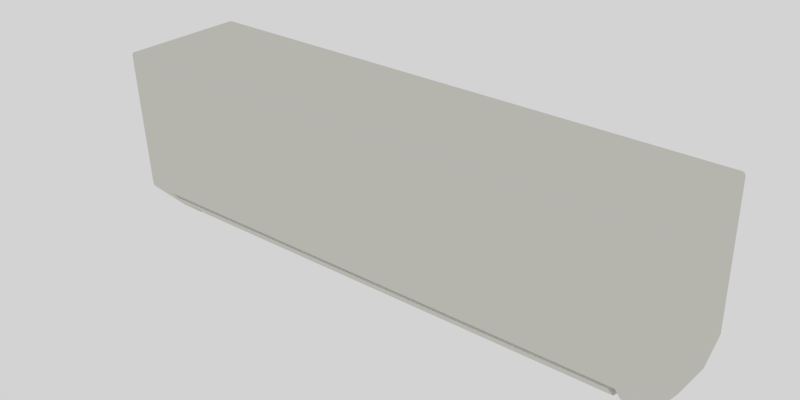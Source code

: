 # Source: air-conditioning-baked.blend  (saved by Blender 2.80.75; exported with 4.5.12 LTS)
import bpy
from mathutils import Matrix  # noqa: F401  (used for matrix-valued properties, if any)

bpy.ops.wm.read_factory_settings(use_empty=True)
scene = bpy.context.scene
scene.name = 'Scene'

# ---- collections
col_collection_1 = bpy.data.collections.new('Collection 1'); scene.collection.children.link(col_collection_1)

# ---- materials (node trees are filled in below, after node groups)
mat_beige_baked = bpy.data.materials.new('beige-baked')
mat_beige_baked.alpha_threshold = 0.0
mat_beige_baked.use_transparent_shadow = False
mat_beige_baked.diffuse_color = (0.7106, 0.7085, 0.6548, 1.0)
mat_beige_baked.roughness = 0.5
mat_beige_baked.specular_intensity = 0.0
mat_beige_baked.line_color = (0.0, 0.0, 0.0, 1.0)

# ---- material node trees

# ---- world
world_world = bpy.data.worlds.new('World'); scene.world = world_world
world_world.color = (0.65, 0.65, 0.65)
world_world.use_sun_shadow = False
world_world.sun_shadow_jitter_overblur = 0.0
world_world.cycles.sampling_method = 'MANUAL'
world_world.cycles.sample_map_resolution = 256

# ---- meshes
me_cube_001 = bpy.data.meshes.new('Cube.001')
me_cube_001.from_pydata([(-4.274, -0.4164, -1.313), (-4.274, 0.9549, -1.425), (4.274, 0.9549, -1.425), (4.274, -0.4164, -1.313), (-4.416, -0.9937, 1.407), (-4.416, 0.9549, 1.407), (4.416, 0.9549, 1.407), (4.416, -0.9937, 1.407), (-4.425, -0.8684, -0.8313), (-4.425, 0.9549, -0.8313), (4.425, 0.9549, -0.8313), (4.425, -0.8684, -0.8313), (-4.382, 0.9549, 1.425), (-3.977, 0.9549, 1.425), (3.977, 0.9549, 1.425), (4.382, 0.9549, 1.425), (4.233, 0.9549, -1.425), (3.842, 0.9549, -1.425), (-3.842, 0.9549, -1.425), (-4.233, 0.9549, -1.425), (4.382, -1.007, 1.425), (3.977, -1.007, 1.425), (-3.977, -1.007, 1.425), (-4.382, -1.007, 1.425), (-4.233, -0.4431, -1.313), (-3.842, -0.4431, -1.313), (3.842, -0.4431, -1.313), (4.233, -0.4431, -1.313), (4.382, 0.9549, -0.8313), (3.977, 0.9549, -0.8313), (-3.977, 0.9549, -0.8313), (-4.382, 0.9549, -0.8313), (-4.382, -0.895, -0.8313), (-3.977, -0.895, -0.8313), (3.977, -0.895, -0.8313), (4.382, -0.895, -0.8313), (-4.425, -0.9952, 1.369), (-4.425, 0.9549, 1.369), (4.425, 0.9549, 1.369), (4.425, -0.9952, 1.369), (-4.382, 0.9549, 1.369), (-3.977, 0.9549, 1.369), (3.977, 0.9549, 1.369), (4.382, 0.9549, 1.369), (4.382, -1.022, 1.369), (3.977, -1.022, 1.369), (-3.977, -1.022, 1.369), (-4.382, -1.022, 1.369), (-4.416, 0.05687, 1.407), (-4.274, 0.2477, -1.425), (4.416, 0.05687, 1.407), (4.274, 0.2477, -1.425), (-4.425, 0.1161, -0.8313), (4.425, 0.1161, -0.8313), (-4.233, 0.2413, -1.425), (-3.842, 0.2413, -1.425), (3.842, 0.2413, -1.425), (4.233, 0.2413, -1.425), (4.382, 0.0505, 1.425), (3.977, 0.0505, 1.425), (-3.977, 0.0505, 1.425), (-4.382, 0.0505, 1.425), (-4.425, 0.05835, 1.369), (4.425, 0.05835, 1.369), (-3.739, -0.4352, -1.313), (3.739, -0.4352, -1.313), (-3.871, -0.8647, -0.8959), (3.871, -0.8647, -0.8959), (-3.739, 0.1556, -1.425), (3.739, 0.1556, -1.425), (-3.842, -0.3823, -1.215), (3.842, -0.3823, -1.215), (-3.977, -0.8342, -0.7867), (3.977, -0.8342, -0.7867), (-3.842, 0.3021, -1.327), (3.842, 0.3021, -1.327), (-3.739, -0.3744, -1.215), (3.739, -0.3744, -1.215), (-3.871, -0.8039, -0.8514), (3.871, -0.8039, -0.8514), (-3.739, 0.2165, -1.327), (3.739, 0.2165, -1.327), (-4.382, 0.9549, -0.755), (-3.977, 0.9549, -0.755), (3.977, 0.9549, -0.755), (4.382, 0.9549, -0.755), (4.382, -0.9046, -0.755), (3.977, -0.9046, -0.755), (-3.977, -0.9046, -0.755), (-4.382, -0.9046, -0.755), (-4.425, -0.878, -0.755), (-4.425, 0.9549, -0.755), (4.425, 0.9549, -0.755), (4.425, -0.878, -0.755), (-4.425, 0.1141, -0.755), (4.425, 0.1141, -0.755)], [], [(52, 9, 1, 49), (28, 10, 2, 16), (53, 11, 3, 51), (32, 8, 0, 24), (57, 16, 2, 51), (61, 12, 5, 48), (94, 91, 9, 52), (85, 92, 10, 28), (95, 93, 11, 53), (89, 90, 8, 32), (9, 31, 19, 1), (31, 30, 18, 19), (30, 29, 17, 18), (29, 28, 16, 17), (11, 35, 27, 3), (35, 34, 26, 27), (65, 69, 81, 77), (33, 32, 24, 25), (49, 1, 19, 54), (54, 19, 18, 55), (55, 18, 17, 56), (56, 17, 16, 57), (50, 6, 15, 58), (58, 15, 14, 59), (59, 14, 13, 60), (60, 13, 12, 61), (91, 82, 31, 9), (82, 83, 30, 31), (83, 84, 29, 30), (84, 85, 28, 29), (93, 86, 35, 11), (86, 87, 34, 35), (87, 88, 33, 34), (88, 89, 32, 33), (48, 5, 37, 62), (15, 6, 38, 43), (50, 7, 39, 63), (23, 4, 36, 47), (5, 12, 40, 37), (12, 13, 41, 40), (13, 14, 42, 41), (14, 15, 43, 42), (7, 20, 44, 39), (20, 21, 45, 44), (21, 22, 46, 45), (22, 23, 47, 46), (8, 52, 49, 0), (10, 53, 51, 2), (27, 57, 51, 3), (23, 61, 48, 4), (90, 94, 52, 8), (92, 95, 53, 10), (0, 49, 54, 24), (24, 54, 55, 25), (33, 25, 70, 72), (26, 56, 57, 27), (7, 50, 58, 20), (20, 58, 59, 21), (21, 59, 60, 22), (22, 60, 61, 23), (4, 48, 62, 36), (6, 50, 63, 38), (67, 66, 64, 65), (64, 68, 69, 65), (66, 67, 79, 78), (69, 68, 80, 81), (55, 56, 75, 74), (67, 65, 77, 79), (72, 70, 76, 78), (74, 75, 81, 80), (75, 71, 77, 81), (71, 73, 79, 77), (70, 74, 80, 76), (73, 72, 78, 79), (56, 26, 71, 75), (26, 34, 73, 71), (68, 64, 76, 80), (25, 55, 74, 70), (64, 66, 78, 76), (34, 33, 72, 73), (62, 37, 91, 94), (43, 38, 92, 85), (63, 39, 93, 95), (47, 36, 90, 89), (37, 40, 82, 91), (40, 41, 83, 82), (41, 42, 84, 83), (42, 43, 85, 84), (39, 44, 86, 93), (44, 45, 87, 86), (45, 46, 88, 87), (46, 47, 89, 88), (36, 62, 94, 90), (38, 63, 95, 92)])
_uv = me_cube_001.uv_layers.new(name='UVMap-baked')
_uv.uv.foreach_set('vector', [0.8448, 0.01831, 0.904, 0.03286, 0.8847, 0.06189, 0.8474, 0.05918, 0.907, 0.2373, 0.9044, 0.2392, 0.8917, 0.206, 0.8931, 0.2039, 0.843, 0.2392, 0.7784, 0.2231, 0.8154, 0.1997, 0.8549, 0.2002, 0.7746, 0.02047, 0.7773, 0.01858, 0.8082, 0.05044, 0.8058, 0.05249, 0.8547, 0.1978, 0.8931, 0.2039, 0.8917, 0.206, 0.8549, 0.2002, 0.8418, 0.1206, 0.898, 0.1206, 0.898, 0.1229, 0.8422, 0.1229, 0.8247, 0.3894, 0.7725, 0.3894, 0.7725, 0.3847, 0.8245, 0.3847, 0.1552, 0.2844, 0.1583, 0.2844, 0.1583, 0.2901, 0.1552, 0.2901, 0.8416, 0.2525, 0.78, 0.2525, 0.7806, 0.2478, 0.8417, 0.2478, 0.1254, 0.3149, 0.1217, 0.3147, 0.1215, 0.309, 0.1253, 0.3092, 0.904, 0.03286, 0.9061, 0.03523, 0.8856, 0.06427, 0.8847, 0.06189, 0.9061, 0.03523, 0.9225, 0.05802, 0.8916, 0.08593, 0.8856, 0.06427, 0.1924, 0.02393, 0.721, 0.02393, 0.712, 0.06339, 0.2014, 0.06339, 0.9289, 0.2182, 0.907, 0.2373, 0.8931, 0.2039, 0.9039, 0.1825, 0.7784, 0.2231, 0.7762, 0.2206, 0.8136, 0.1972, 0.8154, 0.1997, 0.9617, 0.6753, 0.9048, 0.6751, 0.8815, 0.5778, 0.941, 0.5777, 0.7032, 0.1933, 0.6899, 0.1406, 0.6956, 0.1301, 0.7191, 0.1915, 0.1599, 0.08417, 0.1306, 0.09019, 0.1316, 0.04009, 0.1599, 0.03427, 0.8474, 0.05918, 0.8847, 0.06189, 0.8856, 0.06427, 0.8467, 0.06152, 0.8467, 0.06152, 0.8856, 0.06427, 0.8916, 0.08593, 0.8441, 0.08593, 0.2014, 0.1108, 0.2014, 0.06339, 0.712, 0.06339, 0.712, 0.1108, 0.8574, 0.1738, 0.9039, 0.1825, 0.8931, 0.2039, 0.8547, 0.1978, 0.8539, 0.1383, 0.9096, 0.1383, 0.9096, 0.1407, 0.8535, 0.1407, 0.8535, 0.1407, 0.9096, 0.1407, 0.9096, 0.1658, 0.8535, 0.1658, 0.8784, 0.8807, 0.8784, 0.9769, 0.03259, 0.9769, 0.03259, 0.8807, 0.8418, 0.09548, 0.898, 0.09548, 0.898, 0.1206, 0.8418, 0.1206, 0.07232, 0.3555, 0.07547, 0.3555, 0.07547, 0.3611, 0.07232, 0.3611, 0.07547, 0.3555, 0.1054, 0.3555, 0.1054, 0.3611, 0.07547, 0.3611, 0.1653, 0.5084, 0.7358, 0.5084, 0.7358, 0.5184, 0.1653, 0.5184, 0.1252, 0.2844, 0.1552, 0.2844, 0.1552, 0.2901, 0.1252, 0.2901, 0.1086, 0.01723, 0.1049, 0.01738, 0.105, 0.01171, 0.1088, 0.01154, 0.1049, 0.01738, 0.07501, 0.01709, 0.07507, 0.0114, 0.105, 0.01171, 0.7449, 0.2958, 0.1741, 0.2958, 0.174, 0.2858, 0.7449, 0.2858, 0.1558, 0.3147, 0.1254, 0.3149, 0.1253, 0.3092, 0.1557, 0.3089, 0.8422, 0.1229, 0.898, 0.1229, 0.898, 0.1254, 0.8423, 0.1254, 0.1552, 0.1231, 0.1576, 0.1245, 0.1583, 0.1273, 0.1552, 0.1273, 0.8539, 0.1383, 0.7887, 0.1383, 0.7886, 0.1359, 0.854, 0.1359, 0.1249, 0.4753, 0.1222, 0.474, 0.1215, 0.471, 0.1252, 0.471, 0.07302, 0.1955, 0.07547, 0.1942, 0.07547, 0.1984, 0.07232, 0.1984, 0.07547, 0.1942, 0.1054, 0.1942, 0.1054, 0.1984, 0.07547, 0.1984, 0.1652, 0.3462, 0.7357, 0.3462, 0.7358, 0.3561, 0.1653, 0.3561, 0.1252, 0.1231, 0.1552, 0.1231, 0.1552, 0.1273, 0.1252, 0.1273, 0.1081, 0.1768, 0.1054, 0.1782, 0.105, 0.1738, 0.1088, 0.1739, 0.1054, 0.1782, 0.07512, 0.1794, 0.07495, 0.1749, 0.105, 0.1738, 0.7371, 0.3143, 0.1663, 0.3143, 0.1662, 0.3044, 0.7371, 0.3044, 0.1548, 0.4766, 0.1249, 0.4753, 0.1252, 0.471, 0.155, 0.4722, 0.7773, 0.01858, 0.8448, 0.01831, 0.8474, 0.05918, 0.8082, 0.05044, 0.9044, 0.2392, 0.843, 0.2392, 0.8549, 0.2002, 0.8917, 0.206, 0.8136, 0.1972, 0.8547, 0.1978, 0.8549, 0.2002, 0.8154, 0.1997, 0.7762, 0.1206, 0.8418, 0.1206, 0.8422, 0.1229, 0.7771, 0.1229, 0.8862, 0.3895, 0.8247, 0.3894, 0.8245, 0.3847, 0.8856, 0.3847, 0.8937, 0.2525, 0.8416, 0.2525, 0.8417, 0.2478, 0.8937, 0.2478, 0.8082, 0.05044, 0.8474, 0.05918, 0.8467, 0.06152, 0.8058, 0.05249, 0.8058, 0.05249, 0.8467, 0.06152, 0.8441, 0.08593, 0.8004, 0.07712, 0.1902, 0.2632, 0.1701, 0.1845, 0.1837, 0.1844, 0.1969, 0.2521, 0.8141, 0.1728, 0.8574, 0.1738, 0.8547, 0.1978, 0.8136, 0.1972, 0.7887, 0.1383, 0.8539, 0.1383, 0.8535, 0.1407, 0.7879, 0.1407, 0.7879, 0.1407, 0.8535, 0.1407, 0.8535, 0.1658, 0.7879, 0.1658, 0.8784, 0.7683, 0.8784, 0.8807, 0.03259, 0.8807, 0.03259, 0.7683, 0.7762, 0.09548, 0.8418, 0.09548, 0.8418, 0.1206, 0.7762, 0.1206, 0.7771, 0.1229, 0.8422, 0.1229, 0.8423, 0.1254, 0.777, 0.1254, 0.9096, 0.1383, 0.8539, 0.1383, 0.854, 0.1359, 0.9096, 0.1359, 0.6971, 0.2502, 0.211, 0.2351, 0.2081, 0.1863, 0.7032, 0.1933, 0.2081, 0.1863, 0.2219, 0.138, 0.6899, 0.1406, 0.7032, 0.1933, 0.2389, 0.3233, 0.6667, 0.3233, 0.6667, 0.3307, 0.2389, 0.3307, 0.6899, 0.1406, 0.2219, 0.138, 0.2174, 0.13, 0.6956, 0.1301, 0.2014, 0.1108, 0.712, 0.1108, 0.702, 0.1226, 0.2099, 0.1192, 0.6971, 0.2502, 0.7032, 0.1933, 0.7191, 0.1915, 0.7033, 0.2566, 0.1969, 0.2521, 0.1837, 0.1844, 0.194, 0.1837, 0.2046, 0.2453, 0.2099, 0.1192, 0.702, 0.1226, 0.6956, 0.1301, 0.2174, 0.13, 0.702, 0.1226, 0.7303, 0.1926, 0.7191, 0.1915, 0.6956, 0.1301, 0.7303, 0.1926, 0.7129, 0.2673, 0.7033, 0.2566, 0.7191, 0.1915, 0.1837, 0.1844, 0.2099, 0.1192, 0.2174, 0.13, 0.194, 0.1837, 0.7129, 0.2673, 0.1969, 0.2521, 0.2046, 0.2453, 0.7033, 0.2566, 0.712, 0.1108, 0.7452, 0.193, 0.7303, 0.1926, 0.702, 0.1226, 0.7452, 0.193, 0.7193, 0.2764, 0.7129, 0.2673, 0.7303, 0.1926, 0.2219, 0.138, 0.2081, 0.1863, 0.194, 0.1837, 0.2174, 0.13, 0.1701, 0.1845, 0.2014, 0.1108, 0.2099, 0.1192, 0.1837, 0.1844, 0.2081, 0.1863, 0.211, 0.2351, 0.2046, 0.2453, 0.194, 0.1837, 0.7193, 0.2764, 0.1902, 0.2632, 0.1969, 0.2521, 0.7129, 0.2673, 0.8281, 0.5212, 0.7725, 0.5212, 0.7725, 0.3894, 0.8247, 0.3894, 0.1552, 0.1273, 0.1583, 0.1273, 0.1583, 0.2844, 0.1552, 0.2844, 0.8381, 0.3843, 0.7727, 0.3843, 0.78, 0.2525, 0.8416, 0.2525, 0.1252, 0.471, 0.1215, 0.471, 0.1217, 0.3147, 0.1254, 0.3149, 0.07232, 0.1984, 0.07547, 0.1984, 0.07547, 0.3555, 0.07232, 0.3555, 0.07547, 0.1984, 0.1054, 0.1984, 0.1054, 0.3555, 0.07547, 0.3555, 0.1653, 0.3561, 0.7358, 0.3561, 0.7358, 0.5084, 0.1653, 0.5084, 0.1252, 0.1273, 0.1552, 0.1273, 0.1552, 0.2844, 0.1252, 0.2844, 0.1088, 0.1739, 0.105, 0.1738, 0.1049, 0.01738, 0.1086, 0.01723, 0.105, 0.1738, 0.07495, 0.1749, 0.07501, 0.01709, 0.1049, 0.01738, 0.8392, 0.7527, 0.04196, 0.7527, 0.04196, 0.5396, 0.8392, 0.5396, 0.155, 0.4722, 0.1252, 0.471, 0.1254, 0.3149, 0.1558, 0.3147, 0.8934, 0.5212, 0.8281, 0.5212, 0.8247, 0.3894, 0.8862, 0.3895, 0.8937, 0.3843, 0.8381, 0.3843, 0.8416, 0.2525, 0.8937, 0.2525])
me_cube_001.materials.append(mat_beige_baked)
me_cube_001.use_remesh_preserve_volume = False
me_cube_001.use_remesh_preserve_attributes = False
me_cube_001.use_mirror_vertex_groups = False
me_cube_001.update()

# ---- objects
ob_internal_unit = bpy.data.objects.new('internal-unit', me_cube_001)

# ---- transforms, parenting, visibility, modifiers, constraints
ob_internal_unit.location = (6.156, 0.0, 1.425)
ob_internal_unit.lineart.crease_threshold = 0.0

# ---- collection membership
col_collection_1.objects.link(ob_internal_unit)

# ---- scene / render settings (as saved in the file)
scene.frame_start = 1; scene.frame_end = 250; scene.frame_set(1)
scene.render.engine = 'BLENDER_EEVEE_NEXT'
scene.render.image_settings.compression = 100
scene.render.resolution_x = 480
scene.render.resolution_y = 240
scene.render.dither_intensity = 0.0
scene.render.use_bake_clear = False
scene.render.bake_margin = 2
scene.cycles.use_denoising = False
scene.cycles.samples = 10
scene.cycles.sampling_pattern = 'TABULATED_SOBOL'
scene.cycles.light_sampling_threshold = 0.0
scene.cycles.use_adaptive_sampling = False
scene.cycles.use_light_tree = False
scene.cycles.blur_glossy = 0.0
scene.cycles.volume_bounces = 1
scene.cycles.pixel_filter_type = 'GAUSSIAN'
scene.cycles.sample_clamp_indirect = 0.0
scene.view_settings.view_transform = 'Standard'
bpy.context.view_layer.update()

# ---- added for rendering (the .blend has no active camera): camera
cam_auto = bpy.data.cameras.new('AutoCamera')
cam_auto.lens = 50.0
cam_auto.sensor_width = 36.0
cam_auto.clip_end = 1000.0
ob_auto_camera = bpy.data.objects.new('AutoCamera', cam_auto)
scene.collection.objects.link(ob_auto_camera)
ob_auto_camera.location = (14.9508, -10.587, 8.46072)
ob_auto_camera.rotation_euler = (1.09748, -7.21219e-08, 0.694738)
scene.camera = ob_auto_camera
bpy.context.view_layer.update()
